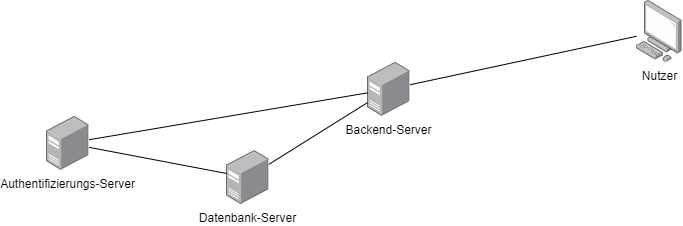

The diagram above was exported from draw.io. Its source (the exported page's mxGraphModel, read from the mxfile embedded in the PNG):
<mxGraphModel dx="1102" dy="865" grid="1" gridSize="10" guides="1" tooltips="1" connect="1" arrows="1" fold="1" page="1" pageScale="1" pageWidth="827" pageHeight="1169" math="0" shadow="0">
  <root>
    <mxCell id="0" />
    <mxCell id="1" parent="0" />
    <mxCell id="D7rwVfsbZ9YVrBR_UKIT-1" value="Authentifizierungs-Server" style="points=[];aspect=fixed;html=1;align=center;shadow=0;dashed=0;image;image=img/lib/allied_telesis/computer_and_terminals/Server_Desktop.svg;" parent="1" vertex="1">
      <mxGeometry x="50" y="275.8" width="42.599999999999994" height="54" as="geometry" />
    </mxCell>
    <mxCell id="D7rwVfsbZ9YVrBR_UKIT-2" value="Datenbank-Server" style="points=[];aspect=fixed;html=1;align=center;shadow=0;dashed=0;image;image=img/lib/allied_telesis/computer_and_terminals/Server_Desktop.svg;" parent="1" vertex="1">
      <mxGeometry x="230" y="310" width="42.599999999999994" height="54" as="geometry" />
    </mxCell>
    <mxCell id="D7rwVfsbZ9YVrBR_UKIT-3" value="Nutzer" style="points=[];aspect=fixed;html=1;align=center;shadow=0;dashed=0;image;image=img/lib/allied_telesis/computer_and_terminals/Personal_Computer.svg;" parent="1" vertex="1">
      <mxGeometry x="640" y="160" width="45.6" height="61.800000000000004" as="geometry" />
    </mxCell>
    <mxCell id="D7rwVfsbZ9YVrBR_UKIT-5" value="Backend-Server" style="points=[];aspect=fixed;html=1;align=center;shadow=0;dashed=0;image;image=img/lib/allied_telesis/computer_and_terminals/Server_Desktop.svg;" parent="1" vertex="1">
      <mxGeometry x="371" y="221.8" width="42.599999999999994" height="54" as="geometry" />
    </mxCell>
    <mxCell id="D7rwVfsbZ9YVrBR_UKIT-6" value="" style="endArrow=none;html=1;rounded=0;" parent="1" source="D7rwVfsbZ9YVrBR_UKIT-1" target="D7rwVfsbZ9YVrBR_UKIT-5" edge="1">
      <mxGeometry width="50" height="50" relative="1" as="geometry">
        <mxPoint x="390" y="470" as="sourcePoint" />
        <mxPoint x="440" y="420" as="targetPoint" />
      </mxGeometry>
    </mxCell>
    <mxCell id="D7rwVfsbZ9YVrBR_UKIT-7" value="" style="endArrow=none;html=1;rounded=0;" parent="1" source="D7rwVfsbZ9YVrBR_UKIT-5" target="D7rwVfsbZ9YVrBR_UKIT-3" edge="1">
      <mxGeometry width="50" height="50" relative="1" as="geometry">
        <mxPoint x="390" y="470" as="sourcePoint" />
        <mxPoint x="440" y="420" as="targetPoint" />
      </mxGeometry>
    </mxCell>
    <mxCell id="D7rwVfsbZ9YVrBR_UKIT-8" value="" style="endArrow=none;html=1;rounded=0;" parent="1" source="D7rwVfsbZ9YVrBR_UKIT-2" target="D7rwVfsbZ9YVrBR_UKIT-5" edge="1">
      <mxGeometry width="50" height="50" relative="1" as="geometry">
        <mxPoint x="390" y="470" as="sourcePoint" />
        <mxPoint x="440" y="420" as="targetPoint" />
      </mxGeometry>
    </mxCell>
    <mxCell id="GLikAhPha6eTtXR5_ZM--1" value="" style="endArrow=none;html=1;rounded=0;" edge="1" parent="1" source="D7rwVfsbZ9YVrBR_UKIT-2" target="D7rwVfsbZ9YVrBR_UKIT-1">
      <mxGeometry width="50" height="50" relative="1" as="geometry">
        <mxPoint x="212.5999999999999" y="347.08691943127974" as="sourcePoint" />
        <mxPoint x="381" y="268.71308056872044" as="targetPoint" />
      </mxGeometry>
    </mxCell>
  </root>
</mxGraphModel>